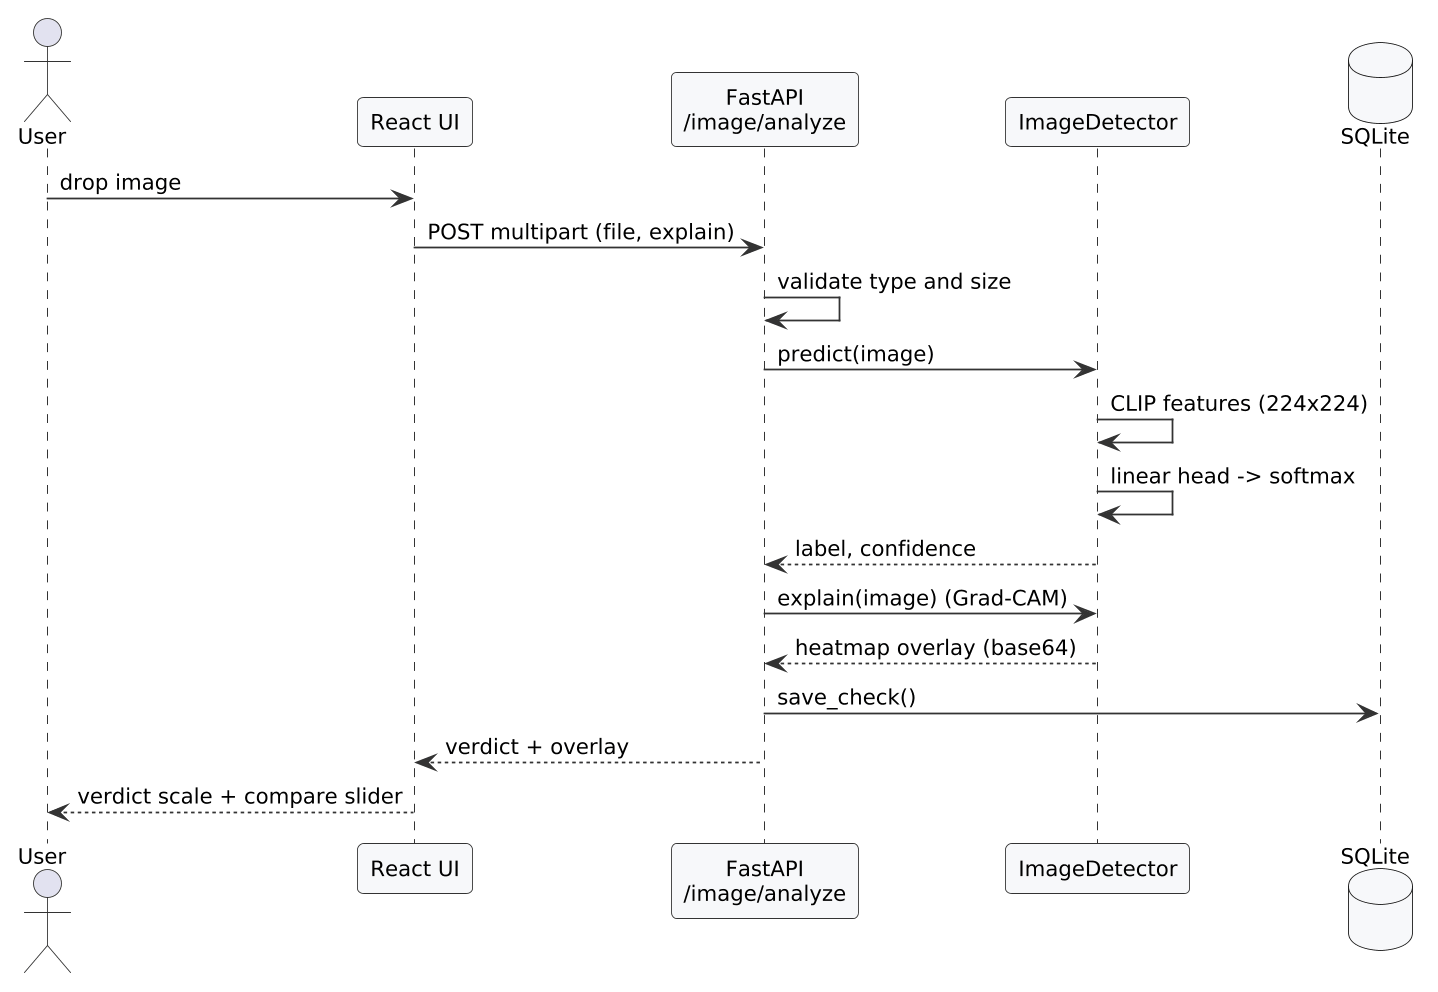

The diagram above was rendered by PlantUML. Its source (embedded in the PNG):
@startuml
skinparam dpi 170
skinparam shadowing false
skinparam defaultFontName Arial
skinparam defaultFontSize 12
skinparam ArrowColor #333333
skinparam roundcorner 6
skinparam componentStyle rectangle
skinparam rectangleBorderColor #333333
skinparam rectangleBackgroundColor #F7F8FA
skinparam packageBorderColor #555555
skinparam actorBorderColor #333333
skinparam usecaseBorderColor #333333
skinparam usecaseBackgroundColor #F7F8FA
skinparam classBorderColor #333333
skinparam classBackgroundColor #F7F8FA
skinparam activityBorderColor #333333
skinparam activityBackgroundColor #F7F8FA
skinparam sequenceParticipantBorderColor #333333
skinparam sequenceParticipantBackgroundColor #F7F8FA
skinparam databaseBackgroundColor #F7F8FA
skinparam noteBackgroundColor #FFFBE6
actor User
participant "React UI" as UI
participant "FastAPI\n/image/analyze" as API
participant "ImageDetector" as D
database SQLite as DB
User -> UI : drop image
UI -> API : POST multipart (file, explain)
API -> API : validate type and size
API -> D : predict(image)
D -> D : CLIP features (224x224)
D -> D : linear head -> softmax
D --> API : label, confidence
API -> D : explain(image) (Grad-CAM)
D --> API : heatmap overlay (base64)
API -> DB : save_check()
API --> UI : verdict + overlay
UI --> User : verdict scale + compare slider
@enduml